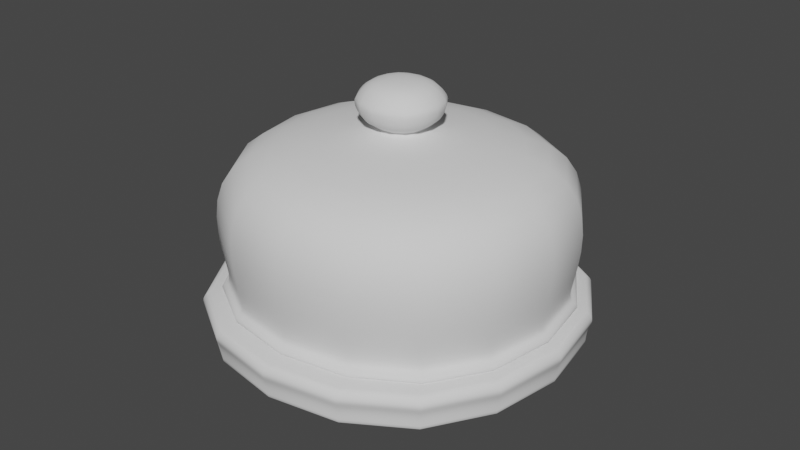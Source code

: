 # Source: Unity_cake_Stand.blend  (saved by Blender 2.80.75; exported with 4.5.12 LTS)
import bpy
from mathutils import Matrix  # noqa: F401  (used for matrix-valued properties, if any)

bpy.ops.wm.read_factory_settings(use_empty=True)
scene = bpy.context.scene
scene.name = 'Scene'

# ---- collections
col_collection = bpy.data.collections.new('Collection'); scene.collection.children.link(col_collection)

# ---- world
world_world = bpy.data.worlds.new('World'); scene.world = world_world
world_world.use_nodes = True; world_world.node_tree.nodes.clear()
_N = world_world.node_tree.nodes; _L = world_world.node_tree.links
n0 = _N.new('ShaderNodeOutputWorld'); n0.name = 'World Output'; n0.location = (300, 300)
n1 = _N.new('ShaderNodeBackground'); n1.name = 'Background'; n1.location = (10, 300)
n1.inputs[0].default_value = (0.05088, 0.05088, 0.05088, 1.0)
_L.new(n1.outputs[0], n0.inputs[0])
n0.is_active_output = True
world_world.color = (0.05088, 0.05088, 0.05088)
world_world.use_sun_shadow = False
world_world.sun_shadow_jitter_overblur = 0.0

# ---- meshes
me_cube_001 = bpy.data.meshes.new('Cube.001')
me_cube_001.from_pydata([(-1.0, -1.0, -1.0), (-0.1711, -0.1711, 1.185), (-1.0, 1.0, -1.0), (-0.1711, 0.1711, 1.185), (1.0, -1.0, -1.0), (0.1711, -0.1711, 1.185), (1.0, 1.0, -1.0), (0.1711, 0.1711, 1.185), (-1.0, -1.0, 0.5755), (-1.0, 1.0, 0.5755), (1.0, 1.0, 0.5755), (1.0, -1.0, 0.5755), (-0.2355, -0.2355, 0.8039), (-0.2355, 0.2355, 0.8039), (0.2355, 0.2355, 0.8039), (0.2355, -0.2355, 0.8039), (-0.1277, 0.1277, 0.6944), (0.1277, 0.1277, 0.6944), (0.1277, -0.1277, 0.6944), (-0.1277, -0.1277, 0.6944), (-0.1581, -0.1581, 0.7532), (-0.1581, 0.1581, 0.7532), (0.1581, 0.1581, 0.7532), (0.1581, -0.1581, 0.7532), (-0.2735, -0.2735, 0.9582), (-0.2735, 0.2735, 0.9582), (0.2735, 0.2735, 0.9582), (0.2735, -0.2735, 0.9582), (-0.2603, -0.2603, 1.014), (-0.2603, 0.2603, 1.014), (0.2603, 0.2603, 1.014), (0.2603, -0.2603, 1.014), (-1.13, 1.13, -0.1522), (1.13, 1.13, -0.1522), (1.13, -1.13, -0.1522), (-1.13, -1.13, -0.1522), (-1.031, 1.031, -0.7974), (1.031, 1.031, -0.7974), (1.031, -1.031, -0.7974), (-1.031, -1.031, -0.7974), (-1.12, 1.12, -0.8987), (1.12, 1.12, -0.8987), (1.12, -1.12, -0.8987), (-1.12, -1.12, -0.8987), (-1.061, -1.061, -0.832), (-1.061, 1.061, -0.832), (1.061, 1.061, -0.832), (1.061, -1.061, -0.832)], [], [(28, 1, 3, 29), (29, 3, 7, 30), (30, 7, 5, 31), (31, 5, 1, 28), (7, 3, 1, 5), (34, 11, 8, 35), (33, 10, 11, 34), (32, 9, 10, 33), (35, 8, 9, 32), (23, 15, 12, 20), (22, 14, 15, 23), (21, 13, 14, 22), (20, 12, 13, 21), (8, 19, 16, 9), (9, 16, 17, 10), (10, 17, 18, 11), (11, 18, 19, 8), (19, 20, 21, 16), (16, 21, 22, 17), (17, 22, 23, 18), (18, 23, 20, 19), (15, 27, 24, 12), (14, 26, 27, 15), (13, 25, 26, 14), (12, 24, 25, 13), (27, 31, 28, 24), (26, 30, 31, 27), (25, 29, 30, 26), (24, 28, 29, 25), (39, 35, 32, 36), (36, 32, 33, 37), (37, 33, 34, 38), (38, 34, 35, 39), (47, 38, 39, 44), (46, 37, 38, 47), (45, 36, 37, 46), (44, 39, 36, 45), (0, 43, 40, 2), (2, 40, 41, 6), (6, 41, 42, 4), (4, 42, 43, 0), (43, 44, 45, 40), (40, 45, 46, 41), (41, 46, 47, 42), (42, 47, 44, 43)])
me_cube_001.polygons.foreach_set('use_smooth', [True] * 45)
_uv = me_cube_001.uv_layers.new(name='UVMap')
_uv.uv.foreach_set('vector', [0.619, 0.0, 0.625, 0.0, 0.625, 0.25, 0.619, 0.25, 0.619, 0.25, 0.625, 0.25, 0.625, 0.5, 0.619, 0.5, 0.619, 0.5, 0.625, 0.5, 0.625, 0.75, 0.619, 0.75, 0.619, 0.75, 0.625, 0.75, 0.625, 1.0, 0.619, 1.0, 0.625, 0.5, 0.875, 0.5, 0.875, 0.75, 0.625, 0.75, 0.481, 0.75, 0.5719, 0.75, 0.5719, 1.0, 0.481, 1.0, 0.481, 0.5, 0.5719, 0.5, 0.5719, 0.75, 0.481, 0.75, 0.481, 0.25, 0.5719, 0.25, 0.5719, 0.5, 0.481, 0.5, 0.481, 0.0, 0.5719, 0.0, 0.5719, 0.25, 0.481, 0.25, 0.5941, 0.75, 0.6005, 0.75, 0.6005, 1.0, 0.5941, 1.0, 0.5941, 0.5, 0.6005, 0.5, 0.6005, 0.75, 0.5941, 0.75, 0.5941, 0.25, 0.6005, 0.25, 0.6005, 0.5, 0.5941, 0.5, 0.5941, 0.0, 0.6005, 0.0, 0.6005, 0.25, 0.5941, 0.25, 0.5719, 0.0, 0.5868, 0.0, 0.5868, 0.25, 0.5719, 0.25, 0.5719, 0.25, 0.5868, 0.25, 0.5868, 0.5, 0.5719, 0.5, 0.5719, 0.5, 0.5868, 0.5, 0.5868, 0.75, 0.5719, 0.75, 0.5719, 0.75, 0.5868, 0.75, 0.5868, 1.0, 0.5719, 1.0, 0.5868, 0.0, 0.5941, 0.0, 0.5941, 0.25, 0.5868, 0.25, 0.5868, 0.25, 0.5941, 0.25, 0.5941, 0.5, 0.5868, 0.5, 0.5868, 0.5, 0.5941, 0.5, 0.5941, 0.75, 0.5868, 0.75, 0.5868, 0.75, 0.5941, 0.75, 0.5941, 1.0, 0.5868, 1.0, 0.6005, 0.75, 0.6116, 0.75, 0.6116, 1.0, 0.6005, 1.0, 0.6005, 0.5, 0.6116, 0.5, 0.6116, 0.75, 0.6005, 0.75, 0.6005, 0.25, 0.6116, 0.25, 0.6116, 0.5, 0.6005, 0.5, 0.6005, 0.0, 0.6116, 0.0, 0.6116, 0.25, 0.6005, 0.25, 0.6116, 0.75, 0.619, 0.75, 0.619, 1.0, 0.6116, 1.0, 0.6116, 0.5, 0.619, 0.5, 0.619, 0.75, 0.6116, 0.75, 0.6116, 0.25, 0.619, 0.25, 0.619, 0.5, 0.6116, 0.5, 0.6116, 0.0, 0.619, 0.0, 0.619, 0.25, 0.6116, 0.25, 0.4003, 0.0, 0.481, 0.0, 0.481, 0.25, 0.4003, 0.25, 0.4003, 0.25, 0.481, 0.25, 0.481, 0.5, 0.4003, 0.5, 0.4003, 0.5, 0.481, 0.5, 0.481, 0.75, 0.4003, 0.75, 0.4003, 0.75, 0.481, 0.75, 0.481, 1.0, 0.4003, 1.0, 0.396, 0.75, 0.4003, 0.75, 0.4003, 1.0, 0.396, 1.0, 0.396, 0.5, 0.4003, 0.5, 0.4003, 0.75, 0.396, 0.75, 0.396, 0.25, 0.4003, 0.25, 0.4003, 0.5, 0.396, 0.5, 0.396, 0.0, 0.4003, 0.0, 0.4003, 0.25, 0.396, 0.25, 0.375, 0.0, 0.3877, 0.0, 0.3877, 0.25, 0.375, 0.25, 0.375, 0.25, 0.3877, 0.25, 0.3877, 0.5, 0.375, 0.5, 0.375, 0.5, 0.3877, 0.5, 0.3877, 0.75, 0.375, 0.75, 0.375, 0.75, 0.3877, 0.75, 0.3877, 1.0, 0.375, 1.0, 0.3877, 0.0, 0.396, 0.0, 0.396, 0.25, 0.3877, 0.25, 0.3877, 0.25, 0.396, 0.25, 0.396, 0.5, 0.3877, 0.5, 0.3877, 0.5, 0.396, 0.5, 0.396, 0.75, 0.3877, 0.75, 0.3877, 0.75, 0.396, 0.75, 0.396, 1.0, 0.3877, 1.0])
me_cube_001.use_remesh_preserve_volume = False
me_cube_001.use_remesh_preserve_attributes = False
me_cube_001.use_mirror_vertex_groups = False
me_cube_001.update()
me_cube_002 = bpy.data.meshes.new('Cube.002')
me_cube_002.from_pydata([(-0.9837, -0.9837, -1.0), (-0.9624, -0.9624, 1.0), (-0.9837, 0.9837, -1.0), (-0.9624, 0.9624, 1.0), (0.9837, -0.9837, -1.0), (0.9624, -0.9624, 1.0), (0.9837, 0.9837, -1.0), (0.9624, 0.9624, 1.0), (-1.0, -1.0, 1.0), (-1.0, 1.0, 1.0), (1.0, 1.0, 1.0), (1.0, -1.0, 1.0), (-1.0, 1.0, -1.0), (-1.0, -1.0, -1.0), (1.0, 1.0, -1.0), (1.0, -1.0, -1.0), (-1.0, -1.0, 0.0), (-1.0, 1.0, 0.0), (1.0, 1.0, 0.0), (1.0, -1.0, 0.0), (-1.036, -1.036, 0.5), (-1.036, 1.036, 0.5), (1.036, 1.036, 0.5), (1.036, -1.036, 0.5), (-0.005266, 0.4331, -3.425), (-0.005266, 0.4733, 0.6522), (0.3177, 0.2776, -3.425), (0.3491, 0.3026, 0.6522), (0.3975, -0.07185, -3.425), (0.4366, -0.08078, 0.6522), (0.174, -0.3521, -3.425), (0.1914, -0.3883, 0.6522), (-0.1845, -0.3521, -3.425), (-0.2019, -0.3883, 0.6522), (-0.408, -0.07185, -3.425), (-0.4471, -0.08078, 0.6522), (-0.3282, 0.2776, -3.425), (-0.3596, 0.3026, 0.6522), (-0.005266, 0.4733, -3.425), (0.3491, 0.3026, -3.425), (0.4366, -0.08078, -3.425), (0.1914, -0.3883, -3.425), (-0.2019, -0.3883, -3.425), (-0.4471, -0.08078, -3.425), (-0.3596, 0.3026, -3.425), (-0.005266, 0.2732, -2.376), (0.1926, 0.1779, -2.376), (0.2415, -0.03626, -2.376), (0.1046, -0.208, -2.376), (-0.1151, -0.208, -2.376), (-0.252, -0.03626, -2.376), (-0.2032, 0.1779, -2.376), (0.5001, 0.423, -2.901), (0.6249, -0.1238, -2.901), (0.2752, -0.5623, -2.901), (-0.2857, -0.5623, -2.901), (-0.6354, -0.1238, -2.901), (-0.5106, 0.423, -2.901), (-0.005266, 0.6664, -2.901)], [], [(20, 8, 9, 21), (21, 9, 10, 22), (22, 10, 11, 23), (23, 11, 8, 20), (2, 6, 4, 0), (7, 3, 1, 5), (1, 3, 9, 8), (3, 7, 10, 9), (7, 5, 11, 10), (5, 1, 8, 11), (2, 0, 13, 12), (6, 2, 12, 14), (4, 6, 14, 15), (0, 4, 15, 13), (15, 19, 16, 13), (14, 18, 19, 15), (12, 17, 18, 14), (13, 16, 17, 12), (19, 23, 20, 16), (18, 22, 23, 19), (17, 21, 22, 18), (16, 20, 21, 17), (45, 25, 27, 46), (46, 27, 29, 47), (47, 29, 31, 48), (48, 31, 33, 49), (49, 33, 35, 50), (27, 25, 37, 35, 33, 31, 29), (50, 35, 37, 51), (51, 37, 25, 45), (24, 26, 28, 30, 32, 34, 36), (26, 24, 38, 39), (28, 26, 39, 40), (30, 28, 40, 41), (32, 30, 41, 42), (34, 32, 42, 43), (36, 34, 43, 44), (24, 36, 44, 38), (57, 51, 45, 58), (56, 50, 51, 57), (55, 49, 50, 56), (54, 48, 49, 55), (53, 47, 48, 54), (52, 46, 47, 53), (58, 45, 46, 52), (38, 58, 52, 39), (39, 52, 53, 40), (40, 53, 54, 41), (41, 54, 55, 42), (42, 55, 56, 43), (43, 56, 57, 44), (44, 57, 58, 38)])
me_cube_002.polygons.foreach_set('use_smooth', [True] * 52)
_uv = me_cube_002.uv_layers.new(name='UVMap')
_uv.uv.foreach_set('vector', [0.5625, 0.0, 0.625, 0.0, 0.625, 0.25, 0.5625, 0.25, 0.5625, 0.25, 0.625, 0.25, 0.625, 0.5, 0.5625, 0.5, 0.5625, 0.5, 0.625, 0.5, 0.625, 0.75, 0.5625, 0.75, 0.5625, 0.75, 0.625, 0.75, 0.625, 1.0, 0.5625, 1.0, 0.127, 0.502, 0.373, 0.502, 0.373, 0.748, 0.127, 0.748, 0.6297, 0.5047, 0.8703, 0.5047, 0.8703, 0.7453, 0.6297, 0.7453, 0.8703, 0.7453, 0.8703, 0.5047, 0.875, 0.5, 0.875, 0.75, 0.8703, 0.5047, 0.6297, 0.5047, 0.625, 0.5, 0.875, 0.5, 0.6297, 0.5047, 0.6297, 0.7453, 0.625, 0.75, 0.625, 0.5, 0.6297, 0.7453, 0.8703, 0.7453, 0.875, 0.75, 0.625, 0.75, 0.127, 0.502, 0.127, 0.748, 0.125, 0.75, 0.125, 0.5, 0.373, 0.502, 0.127, 0.502, 0.125, 0.5, 0.375, 0.5, 0.373, 0.748, 0.373, 0.502, 0.375, 0.5, 0.375, 0.75, 0.127, 0.748, 0.373, 0.748, 0.375, 0.75, 0.125, 0.75, 0.375, 0.75, 0.5, 0.75, 0.5, 1.0, 0.375, 1.0, 0.375, 0.5, 0.5, 0.5, 0.5, 0.75, 0.375, 0.75, 0.375, 0.25, 0.5, 0.25, 0.5, 0.5, 0.375, 0.5, 0.375, 0.0, 0.5, 0.0, 0.5, 0.25, 0.375, 0.25, 0.5, 0.75, 0.5625, 0.75, 0.5625, 1.0, 0.5, 1.0, 0.5, 0.5, 0.5625, 0.5, 0.5625, 0.75, 0.5, 0.75, 0.5, 0.25, 0.5625, 0.25, 0.5625, 0.5, 0.5, 0.5, 0.5, 0.0, 0.5625, 0.0, 0.5625, 0.25, 0.5, 0.25, 1.0, 0.6287, 1.0, 1.0, 0.8571, 1.0, 0.8571, 0.6287, 0.8571, 0.6287, 0.8571, 1.0, 0.7143, 1.0, 0.7143, 0.6287, 0.7143, 0.6287, 0.7143, 1.0, 0.5714, 1.0, 0.5714, 0.6287, 0.5714, 0.6287, 0.5714, 1.0, 0.4286, 1.0, 0.4286, 0.6287, 0.4286, 0.6287, 0.4286, 1.0, 0.2857, 1.0, 0.2857, 0.6287, 0.4376, 0.3996, 0.25, 0.49, 0.06236, 0.3996, 0.01602, 0.1966, 0.1459, 0.03377, 0.3541, 0.03377, 0.484, 0.1966, 0.2857, 0.6287, 0.2857, 1.0, 0.1429, 1.0, 0.1429, 0.6287, 0.1429, 0.6287, 0.1429, 1.0, 2.98e-08, 1.0, 2.98e-08, 0.6287, 0.75, 0.4688, 0.921, 0.3864, 0.9633, 0.2013, 0.8449, 0.05291, 0.6551, 0.05291, 0.5367, 0.2013, 0.579, 0.3864, 0.921, 0.3864, 0.75, 0.4688, 0.75, 0.49, 0.9376, 0.3996, 0.9633, 0.2013, 0.921, 0.3864, 0.9376, 0.3996, 0.984, 0.1966, 0.8449, 0.05291, 0.9633, 0.2013, 0.984, 0.1966, 0.8541, 0.03377, 0.6551, 0.05291, 0.8449, 0.05291, 0.8541, 0.03377, 0.6459, 0.03377, 0.5367, 0.2013, 0.6551, 0.05291, 0.6459, 0.03377, 0.516, 0.1966, 0.579, 0.3864, 0.5367, 0.2013, 0.516, 0.1966, 0.5624, 0.3996, 0.75, 0.4688, 0.579, 0.3864, 0.5624, 0.3996, 0.75, 0.49, 0.1429, 0.5643, 0.1429, 0.6287, 2.98e-08, 0.6287, 2.98e-08, 0.5643, 0.2857, 0.5643, 0.2857, 0.6287, 0.1429, 0.6287, 0.1429, 0.5643, 0.4286, 0.5643, 0.4286, 0.6287, 0.2857, 0.6287, 0.2857, 0.5643, 0.5714, 0.5643, 0.5714, 0.6287, 0.4286, 0.6287, 0.4286, 0.5643, 0.7143, 0.5643, 0.7143, 0.6287, 0.5714, 0.6287, 0.5714, 0.5643, 0.8571, 0.5643, 0.8571, 0.6287, 0.7143, 0.6287, 0.7143, 0.5643, 1.0, 0.5643, 1.0, 0.6287, 0.8571, 0.6287, 0.8571, 0.5643, 1.0, 0.5, 1.0, 0.5643, 0.8571, 0.5643, 0.8571, 0.5, 0.8571, 0.5, 0.8571, 0.5643, 0.7143, 0.5643, 0.7143, 0.5, 0.7143, 0.5, 0.7143, 0.5643, 0.5714, 0.5643, 0.5714, 0.5, 0.5714, 0.5, 0.5714, 0.5643, 0.4286, 0.5643, 0.4286, 0.5, 0.4286, 0.5, 0.4286, 0.5643, 0.2857, 0.5643, 0.2857, 0.5, 0.2857, 0.5, 0.2857, 0.5643, 0.1429, 0.5643, 0.1429, 0.5, 0.1429, 0.5, 0.1429, 0.5643, 2.98e-08, 0.5643, 2.98e-08, 0.5])
me_cube_002.use_remesh_preserve_volume = False
me_cube_002.use_remesh_preserve_attributes = False
me_cube_002.use_mirror_vertex_groups = False
me_cube_002.update()

# ---- objects
ob_glass_lid = bpy.data.objects.new('glass lid', me_cube_001)
ob_base = bpy.data.objects.new('Base', me_cube_002)

# ---- transforms, parenting, visibility, modifiers, constraints
ob_glass_lid.location = (0.0, 0.02869, 0.0)
ob_glass_lid.scale = (2.629, 2.56, 1.552)
ob_glass_lid.lineart.crease_threshold = 0.0
_m = ob_glass_lid.modifiers.new('Subdivision', 'SUBSURF')
_m.uv_smooth = 'PRESERVE_CORNERS'
_m.levels = 2
_m.show_only_control_edges = False
ob_base.location = (0.0, 0.0, -1.717)
ob_base.scale = (3.05, 3.05, 0.2939)
ob_base.lineart.crease_threshold = 0.0
_m = ob_base.modifiers.new('Subdivision', 'SUBSURF')
_m.uv_smooth = 'PRESERVE_CORNERS'
_m.levels = 2
_m.show_only_control_edges = False

# ---- collection membership
col_collection.objects.link(ob_glass_lid)
col_collection.objects.link(ob_base)

# ---- scene / render settings (as saved in the file)
scene.frame_start = 1; scene.frame_end = 250; scene.frame_set(1)
scene.render.engine = 'BLENDER_EEVEE_NEXT'
scene.cycles.use_denoising = False
scene.cycles.samples = 128
scene.cycles.sampling_pattern = 'TABULATED_SOBOL'
scene.cycles.use_adaptive_sampling = False
scene.cycles.use_light_tree = False
scene.view_settings.view_transform = 'Filmic'
bpy.context.view_layer.update()

# ---- added for rendering (the .blend has no active camera and no usable light): camera, sun
cam_auto = bpy.data.cameras.new('AutoCamera')
cam_auto.lens = 50.0
cam_auto.sensor_width = 36.0
cam_auto.clip_end = 1000.0
ob_auto_camera = bpy.data.objects.new('AutoCamera', cam_auto)
scene.collection.objects.link(ob_auto_camera)
ob_auto_camera.location = (9.28454, -11.1414, 6.98472)
ob_auto_camera.rotation_euler = (1.09748, -7.21219e-08, 0.694738)
scene.camera = ob_auto_camera
light_auto_sun = bpy.data.lights.new('AutoSun', 'SUN')
light_auto_sun.energy = 3.0
light_auto_sun.angle = 0.0523599
ob_auto_sun = bpy.data.objects.new('AutoSun', light_auto_sun)
scene.collection.objects.link(ob_auto_sun)
ob_auto_sun.rotation_euler = (0.872665, 0.174533, 0.523599)
bpy.context.view_layer.update()
